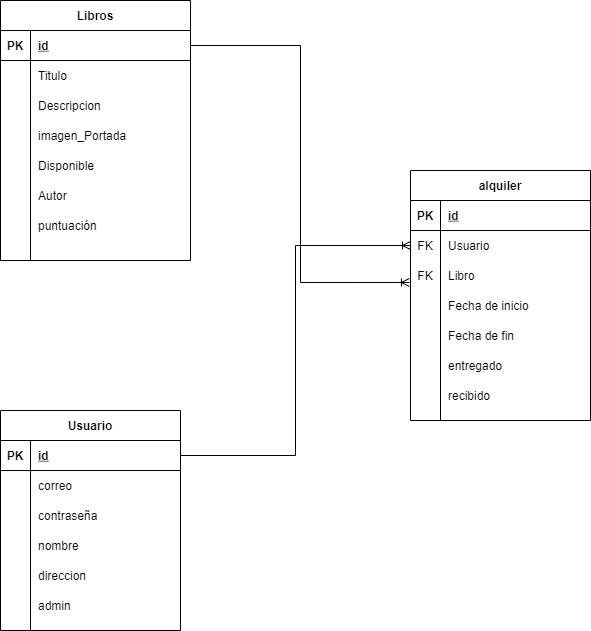

The diagram above was exported from draw.io. Its source (the exported page's mxGraphModel, read from the mxfile embedded in the PNG):
<mxGraphModel dx="1422" dy="790" grid="1" gridSize="10" guides="1" tooltips="1" connect="1" arrows="1" fold="1" page="1" pageScale="1" pageWidth="827" pageHeight="1169" math="0" shadow="0">
  <root>
    <mxCell id="0" />
    <mxCell id="1" parent="0" />
    <mxCell id="ZJE259j3QvZU2vDOTYMt-2" value="Libros" style="shape=table;startSize=30;container=1;collapsible=1;childLayout=tableLayout;fixedRows=1;rowLines=0;fontStyle=1;align=center;resizeLast=1;" parent="1" vertex="1">
      <mxGeometry x="90" y="40" width="190" height="260" as="geometry" />
    </mxCell>
    <mxCell id="ZJE259j3QvZU2vDOTYMt-3" value="" style="shape=partialRectangle;collapsible=0;dropTarget=0;pointerEvents=0;fillColor=none;top=0;left=0;bottom=1;right=0;points=[[0,0.5],[1,0.5]];portConstraint=eastwest;" parent="ZJE259j3QvZU2vDOTYMt-2" vertex="1">
      <mxGeometry y="30" width="190" height="30" as="geometry" />
    </mxCell>
    <mxCell id="ZJE259j3QvZU2vDOTYMt-4" value="PK" style="shape=partialRectangle;connectable=0;fillColor=none;top=0;left=0;bottom=0;right=0;fontStyle=1;overflow=hidden;" parent="ZJE259j3QvZU2vDOTYMt-3" vertex="1">
      <mxGeometry width="30" height="30" as="geometry">
        <mxRectangle width="30" height="30" as="alternateBounds" />
      </mxGeometry>
    </mxCell>
    <mxCell id="ZJE259j3QvZU2vDOTYMt-5" value="id" style="shape=partialRectangle;connectable=0;fillColor=none;top=0;left=0;bottom=0;right=0;align=left;spacingLeft=6;fontStyle=5;overflow=hidden;" parent="ZJE259j3QvZU2vDOTYMt-3" vertex="1">
      <mxGeometry x="30" width="160" height="30" as="geometry">
        <mxRectangle width="160" height="30" as="alternateBounds" />
      </mxGeometry>
    </mxCell>
    <mxCell id="ZJE259j3QvZU2vDOTYMt-6" value="" style="shape=partialRectangle;collapsible=0;dropTarget=0;pointerEvents=0;fillColor=none;top=0;left=0;bottom=0;right=0;points=[[0,0.5],[1,0.5]];portConstraint=eastwest;" parent="ZJE259j3QvZU2vDOTYMt-2" vertex="1">
      <mxGeometry y="60" width="190" height="30" as="geometry" />
    </mxCell>
    <mxCell id="ZJE259j3QvZU2vDOTYMt-7" value="" style="shape=partialRectangle;connectable=0;fillColor=none;top=0;left=0;bottom=0;right=0;editable=1;overflow=hidden;" parent="ZJE259j3QvZU2vDOTYMt-6" vertex="1">
      <mxGeometry width="30" height="30" as="geometry">
        <mxRectangle width="30" height="30" as="alternateBounds" />
      </mxGeometry>
    </mxCell>
    <mxCell id="ZJE259j3QvZU2vDOTYMt-8" value="Titulo" style="shape=partialRectangle;connectable=0;fillColor=none;top=0;left=0;bottom=0;right=0;align=left;spacingLeft=6;overflow=hidden;" parent="ZJE259j3QvZU2vDOTYMt-6" vertex="1">
      <mxGeometry x="30" width="160" height="30" as="geometry">
        <mxRectangle width="160" height="30" as="alternateBounds" />
      </mxGeometry>
    </mxCell>
    <mxCell id="ZJE259j3QvZU2vDOTYMt-9" value="" style="shape=partialRectangle;collapsible=0;dropTarget=0;pointerEvents=0;fillColor=none;top=0;left=0;bottom=0;right=0;points=[[0,0.5],[1,0.5]];portConstraint=eastwest;" parent="ZJE259j3QvZU2vDOTYMt-2" vertex="1">
      <mxGeometry y="90" width="190" height="30" as="geometry" />
    </mxCell>
    <mxCell id="ZJE259j3QvZU2vDOTYMt-10" value="" style="shape=partialRectangle;connectable=0;fillColor=none;top=0;left=0;bottom=0;right=0;editable=1;overflow=hidden;" parent="ZJE259j3QvZU2vDOTYMt-9" vertex="1">
      <mxGeometry width="30" height="30" as="geometry">
        <mxRectangle width="30" height="30" as="alternateBounds" />
      </mxGeometry>
    </mxCell>
    <mxCell id="ZJE259j3QvZU2vDOTYMt-11" value="Descripcion" style="shape=partialRectangle;connectable=0;fillColor=none;top=0;left=0;bottom=0;right=0;align=left;spacingLeft=6;overflow=hidden;" parent="ZJE259j3QvZU2vDOTYMt-9" vertex="1">
      <mxGeometry x="30" width="160" height="30" as="geometry">
        <mxRectangle width="160" height="30" as="alternateBounds" />
      </mxGeometry>
    </mxCell>
    <mxCell id="ZJE259j3QvZU2vDOTYMt-12" value="" style="shape=partialRectangle;collapsible=0;dropTarget=0;pointerEvents=0;fillColor=none;top=0;left=0;bottom=0;right=0;points=[[0,0.5],[1,0.5]];portConstraint=eastwest;" parent="ZJE259j3QvZU2vDOTYMt-2" vertex="1">
      <mxGeometry y="120" width="190" height="30" as="geometry" />
    </mxCell>
    <mxCell id="ZJE259j3QvZU2vDOTYMt-13" value="" style="shape=partialRectangle;connectable=0;fillColor=none;top=0;left=0;bottom=0;right=0;editable=1;overflow=hidden;" parent="ZJE259j3QvZU2vDOTYMt-12" vertex="1">
      <mxGeometry width="30" height="30" as="geometry">
        <mxRectangle width="30" height="30" as="alternateBounds" />
      </mxGeometry>
    </mxCell>
    <mxCell id="ZJE259j3QvZU2vDOTYMt-14" value="imagen_Portada" style="shape=partialRectangle;connectable=0;fillColor=none;top=0;left=0;bottom=0;right=0;align=left;spacingLeft=6;overflow=hidden;" parent="ZJE259j3QvZU2vDOTYMt-12" vertex="1">
      <mxGeometry x="30" width="160" height="30" as="geometry">
        <mxRectangle width="160" height="30" as="alternateBounds" />
      </mxGeometry>
    </mxCell>
    <mxCell id="ZJE259j3QvZU2vDOTYMt-18" style="shape=partialRectangle;collapsible=0;dropTarget=0;pointerEvents=0;fillColor=none;top=0;left=0;bottom=0;right=0;points=[[0,0.5],[1,0.5]];portConstraint=eastwest;" parent="ZJE259j3QvZU2vDOTYMt-2" vertex="1">
      <mxGeometry y="150" width="190" height="30" as="geometry" />
    </mxCell>
    <mxCell id="ZJE259j3QvZU2vDOTYMt-19" style="shape=partialRectangle;connectable=0;fillColor=none;top=0;left=0;bottom=0;right=0;editable=1;overflow=hidden;" parent="ZJE259j3QvZU2vDOTYMt-18" vertex="1">
      <mxGeometry width="30" height="30" as="geometry">
        <mxRectangle width="30" height="30" as="alternateBounds" />
      </mxGeometry>
    </mxCell>
    <mxCell id="ZJE259j3QvZU2vDOTYMt-20" value="Disponible" style="shape=partialRectangle;connectable=0;fillColor=none;top=0;left=0;bottom=0;right=0;align=left;spacingLeft=6;overflow=hidden;" parent="ZJE259j3QvZU2vDOTYMt-18" vertex="1">
      <mxGeometry x="30" width="160" height="30" as="geometry">
        <mxRectangle width="160" height="30" as="alternateBounds" />
      </mxGeometry>
    </mxCell>
    <mxCell id="ZJE259j3QvZU2vDOTYMt-15" style="shape=partialRectangle;collapsible=0;dropTarget=0;pointerEvents=0;fillColor=none;top=0;left=0;bottom=0;right=0;points=[[0,0.5],[1,0.5]];portConstraint=eastwest;" parent="ZJE259j3QvZU2vDOTYMt-2" vertex="1">
      <mxGeometry y="180" width="190" height="30" as="geometry" />
    </mxCell>
    <mxCell id="ZJE259j3QvZU2vDOTYMt-16" style="shape=partialRectangle;connectable=0;fillColor=none;top=0;left=0;bottom=0;right=0;editable=1;overflow=hidden;" parent="ZJE259j3QvZU2vDOTYMt-15" vertex="1">
      <mxGeometry width="30" height="30" as="geometry">
        <mxRectangle width="30" height="30" as="alternateBounds" />
      </mxGeometry>
    </mxCell>
    <mxCell id="ZJE259j3QvZU2vDOTYMt-17" value="Autor" style="shape=partialRectangle;connectable=0;fillColor=none;top=0;left=0;bottom=0;right=0;align=left;spacingLeft=6;overflow=hidden;" parent="ZJE259j3QvZU2vDOTYMt-15" vertex="1">
      <mxGeometry x="30" width="160" height="30" as="geometry">
        <mxRectangle width="160" height="30" as="alternateBounds" />
      </mxGeometry>
    </mxCell>
    <mxCell id="ZJE259j3QvZU2vDOTYMt-80" style="shape=partialRectangle;collapsible=0;dropTarget=0;pointerEvents=0;fillColor=none;top=0;left=0;bottom=0;right=0;points=[[0,0.5],[1,0.5]];portConstraint=eastwest;" parent="ZJE259j3QvZU2vDOTYMt-2" vertex="1">
      <mxGeometry y="210" width="190" height="30" as="geometry" />
    </mxCell>
    <mxCell id="ZJE259j3QvZU2vDOTYMt-81" style="shape=partialRectangle;connectable=0;fillColor=none;top=0;left=0;bottom=0;right=0;editable=1;overflow=hidden;" parent="ZJE259j3QvZU2vDOTYMt-80" vertex="1">
      <mxGeometry width="30" height="30" as="geometry">
        <mxRectangle width="30" height="30" as="alternateBounds" />
      </mxGeometry>
    </mxCell>
    <mxCell id="ZJE259j3QvZU2vDOTYMt-82" value="puntuación" style="shape=partialRectangle;connectable=0;fillColor=none;top=0;left=0;bottom=0;right=0;align=left;spacingLeft=6;overflow=hidden;" parent="ZJE259j3QvZU2vDOTYMt-80" vertex="1">
      <mxGeometry x="30" width="160" height="30" as="geometry">
        <mxRectangle width="160" height="30" as="alternateBounds" />
      </mxGeometry>
    </mxCell>
    <mxCell id="ZJE259j3QvZU2vDOTYMt-21" value="Usuario" style="shape=table;startSize=30;container=1;collapsible=1;childLayout=tableLayout;fixedRows=1;rowLines=0;fontStyle=1;align=center;resizeLast=1;" parent="1" vertex="1">
      <mxGeometry x="90" y="450" width="180" height="220" as="geometry" />
    </mxCell>
    <mxCell id="ZJE259j3QvZU2vDOTYMt-22" value="" style="shape=partialRectangle;collapsible=0;dropTarget=0;pointerEvents=0;fillColor=none;top=0;left=0;bottom=1;right=0;points=[[0,0.5],[1,0.5]];portConstraint=eastwest;" parent="ZJE259j3QvZU2vDOTYMt-21" vertex="1">
      <mxGeometry y="30" width="180" height="30" as="geometry" />
    </mxCell>
    <mxCell id="ZJE259j3QvZU2vDOTYMt-23" value="PK" style="shape=partialRectangle;connectable=0;fillColor=none;top=0;left=0;bottom=0;right=0;fontStyle=1;overflow=hidden;" parent="ZJE259j3QvZU2vDOTYMt-22" vertex="1">
      <mxGeometry width="30" height="30" as="geometry">
        <mxRectangle width="30" height="30" as="alternateBounds" />
      </mxGeometry>
    </mxCell>
    <mxCell id="ZJE259j3QvZU2vDOTYMt-24" value="id" style="shape=partialRectangle;connectable=0;fillColor=none;top=0;left=0;bottom=0;right=0;align=left;spacingLeft=6;fontStyle=5;overflow=hidden;" parent="ZJE259j3QvZU2vDOTYMt-22" vertex="1">
      <mxGeometry x="30" width="150" height="30" as="geometry">
        <mxRectangle width="150" height="30" as="alternateBounds" />
      </mxGeometry>
    </mxCell>
    <mxCell id="ZJE259j3QvZU2vDOTYMt-25" value="" style="shape=partialRectangle;collapsible=0;dropTarget=0;pointerEvents=0;fillColor=none;top=0;left=0;bottom=0;right=0;points=[[0,0.5],[1,0.5]];portConstraint=eastwest;" parent="ZJE259j3QvZU2vDOTYMt-21" vertex="1">
      <mxGeometry y="60" width="180" height="30" as="geometry" />
    </mxCell>
    <mxCell id="ZJE259j3QvZU2vDOTYMt-26" value="" style="shape=partialRectangle;connectable=0;fillColor=none;top=0;left=0;bottom=0;right=0;editable=1;overflow=hidden;" parent="ZJE259j3QvZU2vDOTYMt-25" vertex="1">
      <mxGeometry width="30" height="30" as="geometry">
        <mxRectangle width="30" height="30" as="alternateBounds" />
      </mxGeometry>
    </mxCell>
    <mxCell id="ZJE259j3QvZU2vDOTYMt-27" value="correo" style="shape=partialRectangle;connectable=0;fillColor=none;top=0;left=0;bottom=0;right=0;align=left;spacingLeft=6;overflow=hidden;" parent="ZJE259j3QvZU2vDOTYMt-25" vertex="1">
      <mxGeometry x="30" width="150" height="30" as="geometry">
        <mxRectangle width="150" height="30" as="alternateBounds" />
      </mxGeometry>
    </mxCell>
    <mxCell id="ZJE259j3QvZU2vDOTYMt-28" value="" style="shape=partialRectangle;collapsible=0;dropTarget=0;pointerEvents=0;fillColor=none;top=0;left=0;bottom=0;right=0;points=[[0,0.5],[1,0.5]];portConstraint=eastwest;" parent="ZJE259j3QvZU2vDOTYMt-21" vertex="1">
      <mxGeometry y="90" width="180" height="30" as="geometry" />
    </mxCell>
    <mxCell id="ZJE259j3QvZU2vDOTYMt-29" value="" style="shape=partialRectangle;connectable=0;fillColor=none;top=0;left=0;bottom=0;right=0;editable=1;overflow=hidden;" parent="ZJE259j3QvZU2vDOTYMt-28" vertex="1">
      <mxGeometry width="30" height="30" as="geometry">
        <mxRectangle width="30" height="30" as="alternateBounds" />
      </mxGeometry>
    </mxCell>
    <mxCell id="ZJE259j3QvZU2vDOTYMt-30" value="contraseña" style="shape=partialRectangle;connectable=0;fillColor=none;top=0;left=0;bottom=0;right=0;align=left;spacingLeft=6;overflow=hidden;" parent="ZJE259j3QvZU2vDOTYMt-28" vertex="1">
      <mxGeometry x="30" width="150" height="30" as="geometry">
        <mxRectangle width="150" height="30" as="alternateBounds" />
      </mxGeometry>
    </mxCell>
    <mxCell id="ZJE259j3QvZU2vDOTYMt-31" value="" style="shape=partialRectangle;collapsible=0;dropTarget=0;pointerEvents=0;fillColor=none;top=0;left=0;bottom=0;right=0;points=[[0,0.5],[1,0.5]];portConstraint=eastwest;" parent="ZJE259j3QvZU2vDOTYMt-21" vertex="1">
      <mxGeometry y="120" width="180" height="30" as="geometry" />
    </mxCell>
    <mxCell id="ZJE259j3QvZU2vDOTYMt-32" value="" style="shape=partialRectangle;connectable=0;fillColor=none;top=0;left=0;bottom=0;right=0;editable=1;overflow=hidden;" parent="ZJE259j3QvZU2vDOTYMt-31" vertex="1">
      <mxGeometry width="30" height="30" as="geometry">
        <mxRectangle width="30" height="30" as="alternateBounds" />
      </mxGeometry>
    </mxCell>
    <mxCell id="ZJE259j3QvZU2vDOTYMt-33" value="nombre" style="shape=partialRectangle;connectable=0;fillColor=none;top=0;left=0;bottom=0;right=0;align=left;spacingLeft=6;overflow=hidden;" parent="ZJE259j3QvZU2vDOTYMt-31" vertex="1">
      <mxGeometry x="30" width="150" height="30" as="geometry">
        <mxRectangle width="150" height="30" as="alternateBounds" />
      </mxGeometry>
    </mxCell>
    <mxCell id="ZJE259j3QvZU2vDOTYMt-34" style="shape=partialRectangle;collapsible=0;dropTarget=0;pointerEvents=0;fillColor=none;top=0;left=0;bottom=0;right=0;points=[[0,0.5],[1,0.5]];portConstraint=eastwest;" parent="ZJE259j3QvZU2vDOTYMt-21" vertex="1">
      <mxGeometry y="150" width="180" height="30" as="geometry" />
    </mxCell>
    <mxCell id="ZJE259j3QvZU2vDOTYMt-35" style="shape=partialRectangle;connectable=0;fillColor=none;top=0;left=0;bottom=0;right=0;editable=1;overflow=hidden;" parent="ZJE259j3QvZU2vDOTYMt-34" vertex="1">
      <mxGeometry width="30" height="30" as="geometry">
        <mxRectangle width="30" height="30" as="alternateBounds" />
      </mxGeometry>
    </mxCell>
    <mxCell id="ZJE259j3QvZU2vDOTYMt-36" value="direccion" style="shape=partialRectangle;connectable=0;fillColor=none;top=0;left=0;bottom=0;right=0;align=left;spacingLeft=6;overflow=hidden;" parent="ZJE259j3QvZU2vDOTYMt-34" vertex="1">
      <mxGeometry x="30" width="150" height="30" as="geometry">
        <mxRectangle width="150" height="30" as="alternateBounds" />
      </mxGeometry>
    </mxCell>
    <mxCell id="ZJE259j3QvZU2vDOTYMt-50" style="shape=partialRectangle;collapsible=0;dropTarget=0;pointerEvents=0;fillColor=none;top=0;left=0;bottom=0;right=0;points=[[0,0.5],[1,0.5]];portConstraint=eastwest;" parent="ZJE259j3QvZU2vDOTYMt-21" vertex="1">
      <mxGeometry y="180" width="180" height="30" as="geometry" />
    </mxCell>
    <mxCell id="ZJE259j3QvZU2vDOTYMt-51" style="shape=partialRectangle;connectable=0;fillColor=none;top=0;left=0;bottom=0;right=0;editable=1;overflow=hidden;" parent="ZJE259j3QvZU2vDOTYMt-50" vertex="1">
      <mxGeometry width="30" height="30" as="geometry">
        <mxRectangle width="30" height="30" as="alternateBounds" />
      </mxGeometry>
    </mxCell>
    <mxCell id="ZJE259j3QvZU2vDOTYMt-52" value="admin" style="shape=partialRectangle;connectable=0;fillColor=none;top=0;left=0;bottom=0;right=0;align=left;spacingLeft=6;overflow=hidden;" parent="ZJE259j3QvZU2vDOTYMt-50" vertex="1">
      <mxGeometry x="30" width="150" height="30" as="geometry">
        <mxRectangle width="150" height="30" as="alternateBounds" />
      </mxGeometry>
    </mxCell>
    <mxCell id="ZJE259j3QvZU2vDOTYMt-53" value="alquiler" style="shape=table;startSize=30;container=1;collapsible=1;childLayout=tableLayout;fixedRows=1;rowLines=0;fontStyle=1;align=center;resizeLast=1;" parent="1" vertex="1">
      <mxGeometry x="500" y="210" width="180" height="250" as="geometry" />
    </mxCell>
    <mxCell id="ZJE259j3QvZU2vDOTYMt-54" value="" style="shape=partialRectangle;collapsible=0;dropTarget=0;pointerEvents=0;fillColor=none;top=0;left=0;bottom=1;right=0;points=[[0,0.5],[1,0.5]];portConstraint=eastwest;" parent="ZJE259j3QvZU2vDOTYMt-53" vertex="1">
      <mxGeometry y="30" width="180" height="30" as="geometry" />
    </mxCell>
    <mxCell id="ZJE259j3QvZU2vDOTYMt-55" value="PK" style="shape=partialRectangle;connectable=0;fillColor=none;top=0;left=0;bottom=0;right=0;fontStyle=1;overflow=hidden;" parent="ZJE259j3QvZU2vDOTYMt-54" vertex="1">
      <mxGeometry width="30" height="30" as="geometry">
        <mxRectangle width="30" height="30" as="alternateBounds" />
      </mxGeometry>
    </mxCell>
    <mxCell id="ZJE259j3QvZU2vDOTYMt-56" value="id" style="shape=partialRectangle;connectable=0;fillColor=none;top=0;left=0;bottom=0;right=0;align=left;spacingLeft=6;fontStyle=5;overflow=hidden;" parent="ZJE259j3QvZU2vDOTYMt-54" vertex="1">
      <mxGeometry x="30" width="150" height="30" as="geometry">
        <mxRectangle width="150" height="30" as="alternateBounds" />
      </mxGeometry>
    </mxCell>
    <mxCell id="ZJE259j3QvZU2vDOTYMt-57" value="" style="shape=partialRectangle;collapsible=0;dropTarget=0;pointerEvents=0;fillColor=none;top=0;left=0;bottom=0;right=0;points=[[0,0.5],[1,0.5]];portConstraint=eastwest;" parent="ZJE259j3QvZU2vDOTYMt-53" vertex="1">
      <mxGeometry y="60" width="180" height="30" as="geometry" />
    </mxCell>
    <mxCell id="ZJE259j3QvZU2vDOTYMt-58" value="FK" style="shape=partialRectangle;connectable=0;fillColor=none;top=0;left=0;bottom=0;right=0;editable=1;overflow=hidden;" parent="ZJE259j3QvZU2vDOTYMt-57" vertex="1">
      <mxGeometry width="30" height="30" as="geometry">
        <mxRectangle width="30" height="30" as="alternateBounds" />
      </mxGeometry>
    </mxCell>
    <mxCell id="ZJE259j3QvZU2vDOTYMt-59" value="Usuario" style="shape=partialRectangle;connectable=0;fillColor=none;top=0;left=0;bottom=0;right=0;align=left;spacingLeft=6;overflow=hidden;" parent="ZJE259j3QvZU2vDOTYMt-57" vertex="1">
      <mxGeometry x="30" width="150" height="30" as="geometry">
        <mxRectangle width="150" height="30" as="alternateBounds" />
      </mxGeometry>
    </mxCell>
    <mxCell id="ZJE259j3QvZU2vDOTYMt-60" value="" style="shape=partialRectangle;collapsible=0;dropTarget=0;pointerEvents=0;fillColor=none;top=0;left=0;bottom=0;right=0;points=[[0,0.5],[1,0.5]];portConstraint=eastwest;" parent="ZJE259j3QvZU2vDOTYMt-53" vertex="1">
      <mxGeometry y="90" width="180" height="30" as="geometry" />
    </mxCell>
    <mxCell id="ZJE259j3QvZU2vDOTYMt-61" value="FK" style="shape=partialRectangle;connectable=0;fillColor=none;top=0;left=0;bottom=0;right=0;editable=1;overflow=hidden;" parent="ZJE259j3QvZU2vDOTYMt-60" vertex="1">
      <mxGeometry width="30" height="30" as="geometry">
        <mxRectangle width="30" height="30" as="alternateBounds" />
      </mxGeometry>
    </mxCell>
    <mxCell id="ZJE259j3QvZU2vDOTYMt-62" value="Libro" style="shape=partialRectangle;connectable=0;fillColor=none;top=0;left=0;bottom=0;right=0;align=left;spacingLeft=6;overflow=hidden;" parent="ZJE259j3QvZU2vDOTYMt-60" vertex="1">
      <mxGeometry x="30" width="150" height="30" as="geometry">
        <mxRectangle width="150" height="30" as="alternateBounds" />
      </mxGeometry>
    </mxCell>
    <mxCell id="ZJE259j3QvZU2vDOTYMt-63" value="" style="shape=partialRectangle;collapsible=0;dropTarget=0;pointerEvents=0;fillColor=none;top=0;left=0;bottom=0;right=0;points=[[0,0.5],[1,0.5]];portConstraint=eastwest;" parent="ZJE259j3QvZU2vDOTYMt-53" vertex="1">
      <mxGeometry y="120" width="180" height="30" as="geometry" />
    </mxCell>
    <mxCell id="ZJE259j3QvZU2vDOTYMt-64" value="" style="shape=partialRectangle;connectable=0;fillColor=none;top=0;left=0;bottom=0;right=0;editable=1;overflow=hidden;" parent="ZJE259j3QvZU2vDOTYMt-63" vertex="1">
      <mxGeometry width="30" height="30" as="geometry">
        <mxRectangle width="30" height="30" as="alternateBounds" />
      </mxGeometry>
    </mxCell>
    <mxCell id="ZJE259j3QvZU2vDOTYMt-65" value="Fecha de inicio" style="shape=partialRectangle;connectable=0;fillColor=none;top=0;left=0;bottom=0;right=0;align=left;spacingLeft=6;overflow=hidden;" parent="ZJE259j3QvZU2vDOTYMt-63" vertex="1">
      <mxGeometry x="30" width="150" height="30" as="geometry">
        <mxRectangle width="150" height="30" as="alternateBounds" />
      </mxGeometry>
    </mxCell>
    <mxCell id="ZJE259j3QvZU2vDOTYMt-66" style="shape=partialRectangle;collapsible=0;dropTarget=0;pointerEvents=0;fillColor=none;top=0;left=0;bottom=0;right=0;points=[[0,0.5],[1,0.5]];portConstraint=eastwest;" parent="ZJE259j3QvZU2vDOTYMt-53" vertex="1">
      <mxGeometry y="150" width="180" height="30" as="geometry" />
    </mxCell>
    <mxCell id="ZJE259j3QvZU2vDOTYMt-67" style="shape=partialRectangle;connectable=0;fillColor=none;top=0;left=0;bottom=0;right=0;editable=1;overflow=hidden;" parent="ZJE259j3QvZU2vDOTYMt-66" vertex="1">
      <mxGeometry width="30" height="30" as="geometry">
        <mxRectangle width="30" height="30" as="alternateBounds" />
      </mxGeometry>
    </mxCell>
    <mxCell id="ZJE259j3QvZU2vDOTYMt-68" value="Fecha de fin" style="shape=partialRectangle;connectable=0;fillColor=none;top=0;left=0;bottom=0;right=0;align=left;spacingLeft=6;overflow=hidden;" parent="ZJE259j3QvZU2vDOTYMt-66" vertex="1">
      <mxGeometry x="30" width="150" height="30" as="geometry">
        <mxRectangle width="150" height="30" as="alternateBounds" />
      </mxGeometry>
    </mxCell>
    <mxCell id="ZJE259j3QvZU2vDOTYMt-69" style="shape=partialRectangle;collapsible=0;dropTarget=0;pointerEvents=0;fillColor=none;top=0;left=0;bottom=0;right=0;points=[[0,0.5],[1,0.5]];portConstraint=eastwest;" parent="ZJE259j3QvZU2vDOTYMt-53" vertex="1">
      <mxGeometry y="180" width="180" height="30" as="geometry" />
    </mxCell>
    <mxCell id="ZJE259j3QvZU2vDOTYMt-70" style="shape=partialRectangle;connectable=0;fillColor=none;top=0;left=0;bottom=0;right=0;editable=1;overflow=hidden;" parent="ZJE259j3QvZU2vDOTYMt-69" vertex="1">
      <mxGeometry width="30" height="30" as="geometry">
        <mxRectangle width="30" height="30" as="alternateBounds" />
      </mxGeometry>
    </mxCell>
    <mxCell id="ZJE259j3QvZU2vDOTYMt-71" value="entregado" style="shape=partialRectangle;connectable=0;fillColor=none;top=0;left=0;bottom=0;right=0;align=left;spacingLeft=6;overflow=hidden;" parent="ZJE259j3QvZU2vDOTYMt-69" vertex="1">
      <mxGeometry x="30" width="150" height="30" as="geometry">
        <mxRectangle width="150" height="30" as="alternateBounds" />
      </mxGeometry>
    </mxCell>
    <mxCell id="ZJE259j3QvZU2vDOTYMt-72" style="shape=partialRectangle;collapsible=0;dropTarget=0;pointerEvents=0;fillColor=none;top=0;left=0;bottom=0;right=0;points=[[0,0.5],[1,0.5]];portConstraint=eastwest;" parent="ZJE259j3QvZU2vDOTYMt-53" vertex="1">
      <mxGeometry y="210" width="180" height="30" as="geometry" />
    </mxCell>
    <mxCell id="ZJE259j3QvZU2vDOTYMt-73" style="shape=partialRectangle;connectable=0;fillColor=none;top=0;left=0;bottom=0;right=0;editable=1;overflow=hidden;" parent="ZJE259j3QvZU2vDOTYMt-72" vertex="1">
      <mxGeometry width="30" height="30" as="geometry">
        <mxRectangle width="30" height="30" as="alternateBounds" />
      </mxGeometry>
    </mxCell>
    <mxCell id="ZJE259j3QvZU2vDOTYMt-74" value="recibido" style="shape=partialRectangle;connectable=0;fillColor=none;top=0;left=0;bottom=0;right=0;align=left;spacingLeft=6;overflow=hidden;" parent="ZJE259j3QvZU2vDOTYMt-72" vertex="1">
      <mxGeometry x="30" width="150" height="30" as="geometry">
        <mxRectangle width="150" height="30" as="alternateBounds" />
      </mxGeometry>
    </mxCell>
    <mxCell id="ZJE259j3QvZU2vDOTYMt-75" style="edgeStyle=orthogonalEdgeStyle;rounded=0;orthogonalLoop=1;jettySize=auto;html=1;exitX=1;exitY=0.5;exitDx=0;exitDy=0;entryX=-0.006;entryY=0.733;entryDx=0;entryDy=0;entryPerimeter=0;endArrow=ERoneToMany;endFill=0;" parent="1" source="ZJE259j3QvZU2vDOTYMt-3" target="ZJE259j3QvZU2vDOTYMt-60" edge="1">
      <mxGeometry relative="1" as="geometry" />
    </mxCell>
    <mxCell id="ZJE259j3QvZU2vDOTYMt-79" style="edgeStyle=orthogonalEdgeStyle;rounded=0;orthogonalLoop=1;jettySize=auto;html=1;exitX=1;exitY=0.5;exitDx=0;exitDy=0;entryX=0;entryY=0.5;entryDx=0;entryDy=0;endArrow=ERoneToMany;endFill=0;" parent="1" source="ZJE259j3QvZU2vDOTYMt-22" target="ZJE259j3QvZU2vDOTYMt-57" edge="1">
      <mxGeometry relative="1" as="geometry" />
    </mxCell>
  </root>
</mxGraphModel>